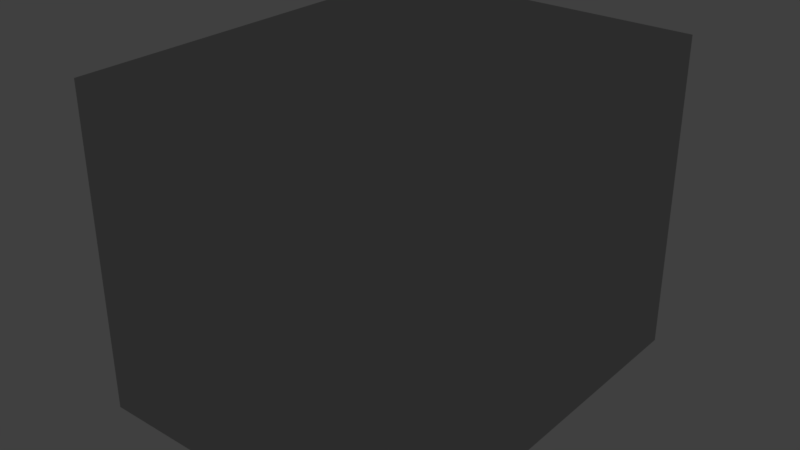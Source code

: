 # Source: s01_straight_helper_aa_Konfliktkopia_f_r_Karl_Hansson_2017-02-09_.blend  (saved by Blender 2.78.0; exported with 4.5.12 LTS)
import bpy
from mathutils import Matrix  # noqa: F401  (used for matrix-valued properties, if any)

bpy.ops.wm.read_factory_settings(use_empty=True)
scene = bpy.context.scene
scene.name = 'Scene'

# ---- collections
col_collection_1 = bpy.data.collections.new('Collection 1'); scene.collection.children.link(col_collection_1)

# ---- materials (node trees are filled in below, after node groups)
mat_lambert2 = bpy.data.materials.new('lambert2')
mat_lambert2.alpha_threshold = 0.0
mat_lambert2.use_transparent_shadow = False
mat_lambert2.diffuse_color = (0.5, 0.5, 0.5, 1.0)
mat_lambert2.specular_color = (0.25, 0.25, 0.25)
mat_lambert2.roughness = 0.5
mat_lambert1 = bpy.data.materials.new('lambert1')
mat_lambert1.alpha_threshold = 0.0
mat_lambert1.use_transparent_shadow = False
mat_lambert1.diffuse_color = (0.5, 0.5, 0.5, 1.0)
mat_lambert1.roughness = 0.5

# ---- material node trees

# ---- world
world_world = bpy.data.worlds.new('World'); scene.world = world_world
world_world.color = (0.05088, 0.05088, 0.05088)
world_world.use_sun_shadow = False
world_world.sun_shadow_jitter_overblur = 0.0
world_world.cycles.sampling_method = 'MANUAL'

# ---- cameras
cam_wpend = bpy.data.cameras.new('WPEnd')
cam_wpend.clip_end = 6000.0
cam_wpend.lens = 35.0
cam_wpend.sensor_width = 36.0
cam_wpend.sensor_height = 24.0
cam_wpend.ortho_scale = 1.0
cam_wpend.dof.focus_distance = 0.0
cam_wpend.dof.aperture_fstop = 128.0
cam_wpend.dof.aperture_blades = 6

# ---- lights
light_pl1 = bpy.data.lights.new('PL1', 'POINT')
light_pl1.color = (0.0, 0.0, 1.0)
light_pl1.transmission_factor = 0.0
light_pl1.energy = 50.0
light_pl1.shadow_buffer_clip_start = 0.5
light_pl1.shadow_soft_size = 0.1
light_pl1.shadow_maximum_resolution = 0.006
light_pl1.use_absolute_resolution = True
light_pl0 = bpy.data.lights.new('PL0', 'POINT')
light_pl0.color = (1.0, 0.0, 0.0)
light_pl0.transmission_factor = 0.0
light_pl0.energy = 50.0
light_pl0.shadow_buffer_clip_start = 0.5
light_pl0.shadow_soft_size = 0.1
light_pl0.shadow_maximum_resolution = 0.006
light_pl0.use_absolute_resolution = True

# ---- meshes
me_cm = bpy.data.meshes.new('CM')
me_cm.from_pydata([(-19.0, 1.694e-05, 51.99), (-18.07, 5.871, 51.99), (-15.37, 11.17, 51.99), (-11.17, 15.37, 51.99), (-5.871, 18.07, 51.99), (2.714e-06, 19.0, 51.99), (5.871, 18.07, 51.99), (11.17, 15.37, 51.99), (15.37, 11.17, 51.99), (18.07, 5.871, 51.99), (19.0, 1.877e-05, 51.99), (18.07, -5.871, 51.99), (15.37, -11.17, 51.99), (11.17, -15.37, 51.99), (5.871, -18.07, 51.99), (6.376e-06, -19.0, 51.99), (-5.871, -18.07, 51.99), (-11.17, -15.37, 51.99), (-15.37, -11.17, 51.99), (-18.07, -5.871, 51.99), (5.871, -18.07, 49.99), (6.202e-06, -19.0, 49.99), (-5.871, -18.07, 49.99), (-11.17, -15.37, 49.99), (-15.37, -11.17, 49.99), (-18.07, -5.871, 49.99), (-19.0, 1.629e-05, 49.99), (-18.07, 5.871, 49.99), (-15.37, 11.17, 49.99), (-11.17, 15.37, 49.99), (-5.871, 18.07, 49.99), (2.54e-06, 19.0, 49.99), (5.871, 18.07, 49.99), (11.17, 15.37, 49.99), (15.37, 11.17, 49.99), (18.07, 5.871, 49.99), (19.0, 1.812e-05, 49.99), (18.07, -5.871, 49.99), (15.37, -11.17, 49.99), (11.17, -15.37, 49.99), (-19.0, 2.639e-11, 0.0001635), (-18.07, 5.871, 0.0001615), (-15.37, 11.17, 0.0001595), (-11.17, 15.37, 0.0001578), (-5.871, 18.07, 0.0001584), (-1.831e-06, 19.0, 0.0001556), (5.871, 18.07, 0.0001573), (11.17, 15.37, 0.0001559), (15.37, 11.17, 0.0001588), (18.07, 5.871, 0.0001603), (19.0, 1.831e-06, 0.0001621), (18.07, -5.871, 0.0001641), (15.37, -11.17, 0.000166), (11.17, -15.37, 0.0001678), (5.871, -18.07, 0.0001672), (1.831e-06, -19.0, 0.0001699), (-5.871, -18.07, 0.0001701), (-11.17, -15.37, 0.0001697), (-15.37, -11.17, 0.0001687), (-18.07, -5.871, 0.0001653), (5.871, -18.07, 2.0), (1.887e-06, -19.0, 2.0), (-5.871, -18.07, 2.0), (-11.17, -15.37, 2.0), (-15.37, -11.17, 2.0), (-18.07, -5.871, 2.0), (-19.0, 6.517e-07, 2.0), (-18.07, 5.871, 2.0), (-15.37, 11.17, 2.0), (-11.17, 15.37, 2.0), (-5.871, 18.07, 2.0), (-1.656e-06, 19.0, 2.0), (5.871, 18.07, 2.0), (11.17, 15.37, 2.0), (15.37, 11.17, 2.0), (18.07, 5.871, 2.0), (19.0, 2.483e-06, 2.0), (18.07, -5.871, 2.0), (15.37, -11.17, 2.0), (11.17, -15.37, 2.0)], [], [(21, 15, 14, 20), (22, 16, 15, 21), (23, 17, 16, 22), (24, 18, 17, 23), (25, 19, 18, 24), (26, 0, 19, 25), (27, 1, 0, 26), (28, 2, 1, 27), (29, 3, 2, 28), (30, 4, 3, 29), (31, 5, 4, 30), (32, 6, 5, 31), (33, 7, 6, 32), (34, 8, 7, 33), (35, 9, 8, 34), (36, 10, 9, 35), (37, 11, 10, 36), (38, 12, 11, 37), (39, 13, 12, 38), (20, 14, 13, 39), (61, 60, 54, 55), (62, 61, 55, 56), (63, 62, 56, 57), (64, 63, 57, 58), (65, 64, 58, 59), (66, 65, 59, 40), (67, 66, 40, 41), (68, 67, 41, 42), (69, 68, 42, 43), (70, 69, 43, 44), (71, 70, 44, 45), (72, 71, 45, 46), (73, 72, 46, 47), (74, 73, 47, 48), (75, 74, 48, 49), (76, 75, 49, 50), (77, 76, 50, 51), (78, 77, 51, 52), (79, 78, 52, 53), (60, 79, 53, 54), (27, 26, 66, 67), (28, 27, 67, 68), (29, 28, 68, 69), (30, 29, 69, 70), (31, 30, 70, 71), (32, 31, 71, 72), (33, 32, 72, 73), (34, 33, 73, 74), (35, 34, 74, 75), (36, 35, 75, 76), (37, 36, 76, 77), (38, 37, 77, 78), (39, 38, 78, 79), (20, 39, 79, 60), (21, 20, 60, 61), (22, 21, 61, 62), (23, 22, 62, 63), (24, 23, 63, 64), (25, 24, 64, 65), (26, 25, 65, 66)])
me_cm.polygons.foreach_set('use_smooth', [True] * 60)
_k = set([(0, 1), (0, 19), (1, 2), (2, 3), (3, 4), (4, 5), (5, 6), (6, 7), (7, 8), (8, 9), (9, 10), (10, 11), (11, 12), (12, 13), (13, 14), (14, 15), (15, 16), (16, 17), (17, 18), (18, 19), (40, 41), (40, 59), (41, 42), (42, 43), (43, 44), (44, 45), (45, 46), (46, 47), (47, 48), (48, 49), (49, 50), (50, 51), (51, 52), (52, 53), (53, 54), (54, 55), (55, 56), (56, 57), (57, 58), (58, 59)])
me_cm.attributes.new('sharp_edge', 'BOOLEAN', 'EDGE').data.foreach_set('value', [ (min(e.vertices), max(e.vertices)) in _k for e in me_cm.edges])
_uv = me_cm.uv_layers.new(name='map1')
_uv.uv.foreach_set('vector', [0.75, 0.875, 0.75, 0.75, 0.7, 0.75, 0.7, 0.875, 0.8, 0.875, 0.8, 0.75, 0.75, 0.75, 0.75, 0.875, 0.85, 0.875, 0.85, 0.75, 0.8, 0.75, 0.8, 0.875, 0.9, 0.875, 0.9, 0.75, 0.85, 0.75, 0.85, 0.875, 0.95, 0.875, 0.95, 0.75, 0.9, 0.75, 0.9, 0.875, 1.0, 0.875, 1.0, 0.75, 0.95, 0.75, 0.95, 0.875, 0.05, 0.875, 0.05, 0.75, 0.0, 0.75, 0.0, 0.875, 0.1, 0.875, 0.1, 0.75, 0.05, 0.75, 0.05, 0.875, 0.15, 0.875, 0.15, 0.75, 0.1, 0.75, 0.1, 0.875, 0.2, 0.875, 0.2, 0.75, 0.15, 0.75, 0.15, 0.875, 0.25, 0.875, 0.25, 0.75, 0.2, 0.75, 0.2, 0.875, 0.3, 0.875, 0.3, 0.75, 0.25, 0.75, 0.25, 0.875, 0.35, 0.875, 0.35, 0.75, 0.3, 0.75, 0.3, 0.875, 0.4, 0.875, 0.4, 0.75, 0.35, 0.75, 0.35, 0.875, 0.45, 0.875, 0.45, 0.75, 0.4, 0.75, 0.4, 0.875, 0.5, 0.875, 0.5, 0.75, 0.45, 0.75, 0.45, 0.875, 0.55, 0.875, 0.55, 0.75, 0.5, 0.75, 0.5, 0.875, 0.6, 0.875, 0.6, 0.75, 0.55, 0.75, 0.55, 0.875, 0.65, 0.875, 0.65, 0.75, 0.6, 0.75, 0.6, 0.875, 0.7, 0.875, 0.7, 0.75, 0.65, 0.75, 0.65, 0.875, 0.75, 0.875, 0.7, 0.875, 0.7, 0.75, 0.75, 0.75, 0.8, 0.875, 0.75, 0.875, 0.75, 0.75, 0.8, 0.75, 0.85, 0.875, 0.8, 0.875, 0.8, 0.75, 0.85, 0.75, 0.9, 0.875, 0.85, 0.875, 0.85, 0.75, 0.9, 0.75, 0.95, 0.875, 0.9, 0.875, 0.9, 0.75, 0.95, 0.75, 1.0, 0.875, 0.95, 0.875, 0.95, 0.75, 1.0, 0.75, 0.05, 0.875, 0.0, 0.875, 0.0, 0.75, 0.05, 0.75, 0.1, 0.875, 0.05, 0.875, 0.05, 0.75, 0.1, 0.75, 0.15, 0.875, 0.1, 0.875, 0.1, 0.75, 0.15, 0.75, 0.2, 0.875, 0.15, 0.875, 0.15, 0.75, 0.2, 0.75, 0.25, 0.875, 0.2, 0.875, 0.2, 0.75, 0.25, 0.75, 0.3, 0.875, 0.25, 0.875, 0.25, 0.75, 0.3, 0.75, 0.35, 0.875, 0.3, 0.875, 0.3, 0.75, 0.35, 0.75, 0.4, 0.875, 0.35, 0.875, 0.35, 0.75, 0.4, 0.75, 0.45, 0.875, 0.4, 0.875, 0.4, 0.75, 0.45, 0.75, 0.5, 0.875, 0.45, 0.875, 0.45, 0.75, 0.5, 0.75, 0.55, 0.875, 0.5, 0.875, 0.5, 0.75, 0.55, 0.75, 0.6, 0.875, 0.55, 0.875, 0.55, 0.75, 0.6, 0.75, 0.65, 0.875, 0.6, 0.875, 0.6, 0.75, 0.65, 0.75, 0.7, 0.875, 0.65, 0.875, 0.65, 0.75, 0.7, 0.75, 0.05, 1.0, 0.0, 1.0, 0.0, 0.75, 0.05, 0.75, 0.1, 1.0, 0.05, 1.0, 0.05, 0.75, 0.1, 0.75, 0.15, 1.0, 0.1, 1.0, 0.1, 0.75, 0.15, 0.75, 0.2, 1.0, 0.15, 1.0, 0.15, 0.75, 0.2, 0.75, 0.25, 1.0, 0.2, 1.0, 0.2, 0.75, 0.25, 0.75, 0.3, 1.0, 0.25, 1.0, 0.25, 0.75, 0.3, 0.75, 0.35, 1.0, 0.3, 1.0, 0.3, 0.75, 0.35, 0.75, 0.4, 1.0, 0.35, 1.0, 0.35, 0.75, 0.4, 0.75, 0.45, 1.0, 0.4, 1.0, 0.4, 0.75, 0.45, 0.75, 0.5, 1.0, 0.45, 1.0, 0.45, 0.75, 0.5, 0.75, 0.55, 1.0, 0.5, 1.0, 0.5, 0.75, 0.55, 0.75, 0.6, 1.0, 0.55, 1.0, 0.55, 0.75, 0.6, 0.75, 0.65, 1.0, 0.6, 1.0, 0.6, 0.75, 0.65, 0.75, 0.7, 1.0, 0.65, 1.0, 0.65, 0.75, 0.7, 0.75, 0.75, 1.0, 0.7, 1.0, 0.7, 0.75, 0.75, 0.75, 0.8, 1.0, 0.75, 1.0, 0.75, 0.75, 0.8, 0.75, 0.85, 1.0, 0.8, 1.0, 0.8, 0.75, 0.85, 0.75, 0.9, 1.0, 0.85, 1.0, 0.85, 0.75, 0.9, 0.75, 0.95, 1.0, 0.9, 1.0, 0.9, 0.75, 0.95, 0.75, 1.0, 1.0, 0.95, 1.0, 0.95, 0.75, 1.0, 0.75])
me_cm.materials.append(mat_lambert2)
me_cm.use_remesh_preserve_volume = False
me_cm.use_remesh_preserve_attributes = False
me_cm.use_mirror_vertex_groups = False
me_cm.update()
me_cm.normals_split_custom_set([tuple(v) for v in zip(*[iter([-1.681e-08, 1.0, -9.272e-07, 1.441e-08, 1.0, -1.53e-06, -0.309, 0.9511, -7.362e-07, -0.309, 0.9511, -5.17e-07, 0.309, 0.9511, -6.148e-07, 0.309, 0.9511, -8.777e-07, 1.441e-08, 1.0, -1.53e-06, -1.681e-08, 1.0, -9.272e-07, 0.5878, 0.809, -2.827e-07, 0.5878, 0.809, -2.473e-07, 0.309, 0.9511, -8.777e-07, 0.309, 0.9511, -6.148e-07, 0.809, 0.5878, -2.865e-07, 0.809, 0.5878, -3.259e-07, 0.5878, 0.809, -2.473e-07, 0.5878, 0.809, -2.827e-07, 0.9511, 0.309, -1.871e-07, 0.9511, 0.309, -2.037e-07, 0.809, 0.5878, -3.259e-07, 0.809, 0.5878, -2.865e-07, 1.0, -1.681e-07, -3.977e-08, 1.0, -2.785e-07, 1.42e-13, 0.9511, 0.309, -2.037e-07, 0.9511, 0.309, -1.871e-07, 0.9511, -0.309, 7.444e-08, 0.9511, -0.309, 1.222e-07, 1.0, -2.785e-07, 1.42e-13, 1.0, -1.681e-07, -3.977e-08, 0.809, -0.5878, 1.865e-07, 0.809, -0.5878, 2.445e-07, 0.9511, -0.309, 1.222e-07, 0.9511, -0.309, 7.444e-08, 0.5878, -0.809, 1.999e-07, 0.5878, -0.809, 1.63e-07, 0.809, -0.5878, 2.445e-07, 0.809, -0.5878, 1.865e-07, 0.309, -0.9511, 3.608e-07, 0.309, -0.9511, 4.103e-07, 0.5878, -0.809, 1.63e-07, 0.5878, -0.809, 1.999e-07, 4.082e-08, -1.0, 2.889e-07, 1.008e-07, -1.0, 2.258e-07, 0.309, -0.9511, 4.103e-07, 0.309, -0.9511, 3.608e-07, -0.309, -0.9511, 1.327e-07, -0.309, -0.9511, -1.001e-07, 1.008e-07, -1.0, 2.258e-07, 4.082e-08, -1.0, 2.889e-07, -0.5878, -0.809, 2.827e-07, -0.5878, -0.809, 2.473e-07, -0.309, -0.9511, -1.001e-07, -0.309, -0.9511, 1.327e-07, -0.809, -0.5878, 2.474e-07, -0.809, -0.5878, 2.445e-07, -0.5878, -0.809, 2.473e-07, -0.5878, -0.809, 2.827e-07, -0.9511, -0.309, 1.43e-07, -0.9511, -0.309, 1.12e-07, -0.809, -0.5878, 2.445e-07, -0.809, -0.5878, 2.474e-07, -1.0, 7.203e-08, 3.956e-08, -1.0, 6.723e-08, -2.748e-14, -0.9511, -0.309, 1.12e-07, -0.9511, -0.309, 1.43e-07, -0.9511, 0.309, -1.086e-07, -0.9511, 0.309, -1.935e-07, -1.0, 6.723e-08, -2.748e-14, -1.0, 7.203e-08, 3.956e-08, -0.809, 0.5878, -2.256e-07, -0.809, 0.5878, -3.259e-07, -0.9511, 0.309, -1.935e-07, -0.9511, 0.309, -1.086e-07, -0.5878, 0.809, -1.999e-07, -0.5878, 0.809, -1.63e-07, -0.809, 0.5878, -3.259e-07, -0.809, 0.5878, -2.256e-07, -0.309, 0.9511, -5.17e-07, -0.309, 0.9511, -7.362e-07, -0.5878, 0.809, -1.63e-07, -0.5878, 0.809, -1.999e-07, -5.042e-08, 1.0, -1.625e-07, -0.309, 0.9511, -1.489e-07, -0.309, 0.9511, 0.0, -7.684e-08, 1.0, 0.0, 0.309, 0.9511, -1.76e-07, -5.042e-08, 1.0, -1.625e-07, -7.684e-08, 1.0, 0.0, 0.309, 0.9511, 0.0, 0.5878, 0.809, -2.403e-07, 0.309, 0.9511, -1.76e-07, 0.309, 0.9511, 0.0, 0.5878, 0.809, -1.624e-07, 0.809, 0.5878, -2.86e-07, 0.5878, 0.809, -2.403e-07, 0.5878, 0.809, -1.624e-07, 0.809, 0.5878, -3.249e-07, 0.9511, 0.309, -1.766e-07, 0.809, 0.5878, -2.86e-07, 0.809, 0.5878, -3.249e-07, 0.9511, 0.309, -1.827e-07, 1.0, 2.161e-08, -3.977e-08, 0.9511, 0.309, -1.766e-07, 0.9511, 0.309, -1.827e-07, 1.0, 6.723e-08, 0.0, 0.9511, -0.309, 6.409e-08, 1.0, 2.161e-08, -3.977e-08, 1.0, 6.723e-08, 0.0, 0.9511, -0.309, 1.015e-07, 0.809, -0.5878, 1.861e-07, 0.9511, -0.309, 6.409e-08, 0.9511, -0.309, 1.015e-07, 0.809, -0.5878, 2.436e-07, 0.5878, -0.809, 1.997e-07, 0.809, -0.5878, 1.861e-07, 0.809, -0.5878, 2.436e-07, 0.5878, -0.809, 1.624e-07, 0.309, -0.9511, 3.181e-07, 0.5878, -0.809, 1.997e-07, 0.5878, -0.809, 1.624e-07, 0.309, -0.9511, 3.249e-07, 4.322e-08, -1.0, 1.76e-07, 0.309, -0.9511, 3.181e-07, 0.309, -0.9511, 3.249e-07, 5.283e-08, -1.0, 3.664e-14, -0.309, -0.9511, 2.033e-08, 4.322e-08, -1.0, 1.76e-07, 5.283e-08, -1.0, 3.664e-14, -0.309, -0.9511, -3.249e-07, -0.5878, -0.809, 2.403e-07, -0.309, -0.9511, 2.033e-08, -0.309, -0.9511, -3.249e-07, -0.5878, -0.809, 1.624e-07, -0.809, -0.5878, 2.47e-07, -0.5878, -0.809, 2.403e-07, -0.5878, -0.809, 1.624e-07, -0.809, -0.5878, 2.436e-07, -0.9511, -0.309, 1.377e-07, -0.809, -0.5878, 2.47e-07, -0.809, -0.5878, 2.436e-07, -0.9511, -0.309, 1.015e-07, -1.0, -5.763e-08, 4.463e-08, -0.9511, -0.309, 1.377e-07, -0.9511, -0.309, 1.015e-07, -1.0, -1.489e-07, 1.015e-08, -0.9511, 0.309, -9.814e-08, -1.0, -5.763e-08, 4.463e-08, -1.0, -1.489e-07, 1.015e-08, -0.9511, 0.309, -1.726e-07, -0.809, 0.5878, -2.25e-07, -0.9511, 0.309, -9.814e-08, -0.9511, 0.309, -1.726e-07, -0.809, 0.5878, -3.249e-07, -0.5878, 0.809, -1.997e-07, -0.809, 0.5878, -2.25e-07, -0.809, 0.5878, -3.249e-07, -0.5878, 0.809, -1.624e-07, -0.309, 0.9511, -1.489e-07, -0.5878, 0.809, -1.997e-07, -0.5878, 0.809, -1.624e-07, -0.309, 0.9511, 0.0, 0.9511, -0.309, 7.444e-08, 1.0, -1.681e-07, -3.977e-08, 1.0, 2.161e-08, -3.977e-08, 0.9511, -0.309, 6.409e-08, 0.809, -0.5878, 1.865e-07, 0.9511, -0.309, 7.444e-08, 0.9511, -0.309, 6.409e-08, 0.809, -0.5878, 1.861e-07, 0.5878, -0.809, 1.999e-07, 0.809, -0.5878, 1.865e-07, 0.809, -0.5878, 1.861e-07, 0.5878, -0.809, 1.997e-07, 0.309, -0.9511, 3.608e-07, 0.5878, -0.809, 1.999e-07, 0.5878, -0.809, 1.997e-07, 0.309, -0.9511, 3.181e-07, 4.082e-08, -1.0, 2.889e-07, 0.309, -0.9511, 3.608e-07, 0.309, -0.9511, 3.181e-07, 4.322e-08, -1.0, 1.76e-07, -0.309, -0.9511, 1.327e-07, 4.082e-08, -1.0, 2.889e-07, 4.322e-08, -1.0, 1.76e-07, -0.309, -0.9511, 2.033e-08, -0.5878, -0.809, 2.827e-07, -0.309, -0.9511, 1.327e-07, -0.309, -0.9511, 2.033e-08, -0.5878, -0.809, 2.403e-07, -0.809, -0.5878, 2.474e-07, -0.5878, -0.809, 2.827e-07, -0.5878, -0.809, 2.403e-07, -0.809, -0.5878, 2.47e-07, -0.9511, -0.309, 1.43e-07, -0.809, -0.5878, 2.474e-07, -0.809, -0.5878, 2.47e-07, -0.9511, -0.309, 1.377e-07, -1.0, 7.203e-08, 3.956e-08, -0.9511, -0.309, 1.43e-07, -0.9511, -0.309, 1.377e-07, -1.0, -5.763e-08, 4.463e-08, -0.9511, 0.309, -1.086e-07, -1.0, 7.203e-08, 3.956e-08, -1.0, -5.763e-08, 4.463e-08, -0.9511, 0.309, -9.814e-08, -0.809, 0.5878, -2.256e-07, -0.9511, 0.309, -1.086e-07, -0.9511, 0.309, -9.814e-08, -0.809, 0.5878, -2.25e-07, -0.5878, 0.809, -1.999e-07, -0.809, 0.5878, -2.256e-07, -0.809, 0.5878, -2.25e-07, -0.5878, 0.809, -1.997e-07, -0.309, 0.9511, -5.17e-07, -0.5878, 0.809, -1.999e-07, -0.5878, 0.809, -1.997e-07, -0.309, 0.9511, -1.489e-07, -1.681e-08, 1.0, -9.272e-07, -0.309, 0.9511, -5.17e-07, -0.309, 0.9511, -1.489e-07, -5.042e-08, 1.0, -1.625e-07, 0.309, 0.9511, -6.148e-07, -1.681e-08, 1.0, -9.272e-07, -5.042e-08, 1.0, -1.625e-07, 0.309, 0.9511, -1.76e-07, 0.5878, 0.809, -2.827e-07, 0.309, 0.9511, -6.148e-07, 0.309, 0.9511, -1.76e-07, 0.5878, 0.809, -2.403e-07, 0.809, 0.5878, -2.865e-07, 0.5878, 0.809, -2.827e-07, 0.5878, 0.809, -2.403e-07, 0.809, 0.5878, -2.86e-07, 0.9511, 0.309, -1.871e-07, 0.809, 0.5878, -2.865e-07, 0.809, 0.5878, -2.86e-07, 0.9511, 0.309, -1.766e-07, 1.0, -1.681e-07, -3.977e-08, 0.9511, 0.309, -1.871e-07, 0.9511, 0.309, -1.766e-07, 1.0, 2.161e-08, -3.977e-08])] * 3)])
me_wp0 = bpy.data.meshes.new('WP0')
me_wp0.from_pydata([(0.5, -0.5, 24.5), (-0.5, -0.5, 24.5), (0.5, 0.5, 24.5), (-0.5, 0.5, 24.5), (0.5, 0.5, 25.5), (-0.5, 0.5, 25.5), (0.5, -0.5, 25.5), (-0.5, -0.5, 25.5)], [], [(0, 1, 3, 2), (2, 3, 5, 4), (4, 5, 7, 6), (6, 7, 1, 0), (1, 7, 5, 3), (6, 0, 2, 4)])
me_wp0.polygons.foreach_set('use_smooth', [True] * 6)
_k = set([(0, 1), (0, 2), (0, 6), (1, 3), (1, 7), (2, 3), (2, 4), (3, 5), (4, 5), (4, 6), (5, 7), (6, 7)])
me_wp0.attributes.new('sharp_edge', 'BOOLEAN', 'EDGE').data.foreach_set('value', [ (min(e.vertices), max(e.vertices)) in _k for e in me_wp0.edges])
_uv = me_wp0.uv_layers.new(name='map1')
_uv.uv.foreach_set('vector', [0.375, 0.0, 0.625, 0.0, 0.625, 0.25, 0.375, 0.25, 0.375, 0.25, 0.625, 0.25, 0.625, 0.5, 0.375, 0.5, 0.375, 0.5, 0.625, 0.5, 0.625, 0.75, 0.375, 0.75, 0.375, 0.75, 0.625, 0.75, 0.625, 1.0, 0.375, 1.0, 0.625, 0.0, 0.875, 0.0, 0.875, 0.25, 0.625, 0.25, 0.125, 0.0, 0.375, 0.0, 0.375, 0.25, 0.125, 0.25])
me_wp0.materials.append(mat_lambert1)
me_wp0.use_remesh_preserve_volume = False
me_wp0.use_remesh_preserve_attributes = False
me_wp0.use_mirror_vertex_groups = False
me_wp0.update()
me_wp0.normals_split_custom_set([tuple(v) for v in zip(*[iter([0.0, 0.0, -1.0, 0.0, 0.0, -1.0, 0.0, 0.0, -1.0, 0.0, 0.0, -1.0, 0.0, 1.0, -2.98e-07, 0.0, 1.0, -2.98e-07, 0.0, 1.0, -2.98e-07, 0.0, 1.0, -2.98e-07, 0.0, 0.0, 1.0, 0.0, 0.0, 1.0, 0.0, 0.0, 1.0, 0.0, 0.0, 1.0, 0.0, -1.0, 3.278e-07, 0.0, -1.0, 3.278e-07, 0.0, -1.0, 3.278e-07, 0.0, -1.0, 3.278e-07, -1.0, 0.0, 1.192e-07, -1.0, 0.0, 1.192e-07, -1.0, 0.0, 1.192e-07, -1.0, 0.0, 1.192e-07, 1.0, 0.0, 0.0, 1.0, 0.0, 0.0, 1.0, 0.0, 0.0, 1.0, 0.0, 0.0])] * 3)])
me_bb0 = bpy.data.meshes.new('BB0')
me_bb0.from_pydata([(-20.94, 20.62, 52.92), (20.94, 20.62, 52.92), (-20.94, -20.62, 52.92), (20.94, -20.62, 52.92), (-20.94, -20.62, -0.9229), (20.94, -20.62, -0.9229), (-20.94, 20.62, -0.9229), (20.94, 20.62, -0.9229)], [], [(0, 2, 3, 1), (2, 4, 5, 3), (4, 6, 7, 5), (6, 0, 1, 7), (1, 3, 5, 7), (6, 4, 2, 0)])
me_bb0.polygons.foreach_set('use_smooth', [True] * 6)
_k = set([(0, 1), (0, 2), (0, 6), (1, 3), (1, 7), (2, 3), (2, 4), (3, 5), (4, 5), (4, 6), (5, 7), (6, 7)])
me_bb0.attributes.new('sharp_edge', 'BOOLEAN', 'EDGE').data.foreach_set('value', [ (min(e.vertices), max(e.vertices)) in _k for e in me_bb0.edges])
_uv = me_bb0.uv_layers.new(name='map1')
_uv.uv.foreach_set('vector', [0.375, 0.0, 0.375, 0.25, 0.625, 0.25, 0.625, 0.0, 0.375, 0.25, 0.375, 0.5, 0.625, 0.5, 0.625, 0.25, 0.375, 0.5, 0.375, 0.75, 0.625, 0.75, 0.625, 0.5, 0.375, 0.75, 0.375, 1.0, 0.625, 1.0, 0.625, 0.75, 0.625, 0.0, 0.625, 0.25, 0.875, 0.25, 0.875, 0.0, 0.125, 0.0, 0.125, 0.25, 0.375, 0.25, 0.375, 0.0])
me_bb0.materials.append(mat_lambert1)
me_bb0.use_remesh_preserve_volume = False
me_bb0.use_remesh_preserve_attributes = False
me_bb0.use_mirror_vertex_groups = False
me_bb0.update()
me_bb0.normals_split_custom_set([tuple(v) for v in zip(*[iter([1.413e-07, 1.85e-07, 1.0, 1.413e-07, 1.85e-07, 1.0, 1.413e-07, 1.85e-07, 1.0, 1.413e-07, 1.85e-07, 1.0, 3.872e-14, -1.0, 3.326e-07, 3.872e-14, -1.0, 3.326e-07, 3.872e-14, -1.0, 3.326e-07, 3.872e-14, -1.0, 3.326e-07, -8.834e-08, -3.266e-07, -1.0, -8.834e-08, -3.266e-07, -1.0, -8.834e-08, -3.266e-07, -1.0, -8.834e-08, -3.266e-07, -1.0, -3.872e-14, 1.0, -3.17e-07, -3.872e-14, 1.0, -3.17e-07, -3.872e-14, 1.0, -3.17e-07, -3.872e-14, 1.0, -3.17e-07, 1.0, 7.205e-08, -7.084e-08, 1.0, 7.205e-08, -7.084e-08, 1.0, 7.205e-08, -7.084e-08, 1.0, 7.205e-08, -7.084e-08, -1.0, 3.8e-08, 7.084e-08, -1.0, 3.8e-08, 7.084e-08, -1.0, 3.8e-08, 7.084e-08, -1.0, 3.8e-08, 7.084e-08])] * 3)])

# ---- objects
ob_cm = bpy.data.objects.new('CM', me_cm)
ob_wp0 = bpy.data.objects.new('WP0', me_wp0)
ob_bb0 = bpy.data.objects.new('BB0', me_bb0)
ob_pl1 = bpy.data.objects.new('PL1', light_pl1)
ob_pl0 = bpy.data.objects.new('PL0', light_pl0)
ob_wpend = bpy.data.objects.new('WPEnd', cam_wpend)

# ---- transforms, parenting, visibility, modifiers, constraints
ob_cm.location = (2.274e-12, 0.0001621, 5.684e-13)
ob_cm.rotation_euler = (1.571, -0.0, 0.0)
ob_cm.color = (0.8, 0.8, 0.8, 1.0)
ob_cm.lineart.crease_threshold = 0.0
ob_wp0.location = (0.0, 0.0, 0.0)
ob_wp0.rotation_euler = (1.571, 7.369e-15, 0.0)
ob_wp0.color = (0.8, 0.8, 0.8, 1.0)
ob_wp0.lineart.crease_threshold = 0.0
ob_bb0.location = (0.0, 0.0, 0.0)
ob_bb0.rotation_euler = (1.571, -0.0, 0.0)
ob_bb0.color = (0.8, 0.8, 0.8, 1.0)
ob_bb0.lineart.crease_threshold = 0.0
ob_pl1.location = (3.584e-06, -41.0, 0.0)
ob_pl1.rotation_euler = (7.55e-08, 1.331e-23, -3.142)
ob_pl1.scale = (0.01, 0.01, 0.01)
ob_pl1.color = (0.8, 0.8, 0.8, 1.0)
ob_pl1.lineart.crease_threshold = 0.0
ob_pl0.location = (9.617e-07, -11.0, 0.0)
ob_pl0.rotation_euler = (7.55e-08, 1.331e-23, -3.142)
ob_pl0.scale = (0.01, 0.01, 0.01)
ob_pl0.color = (0.8, 0.8, 0.8, 1.0)
ob_pl0.lineart.crease_threshold = 0.0
ob_wpend.location = (4.4e-06, -50.0, 0.0)
ob_wpend.rotation_euler = (1.571, 2.01e-14, -3.142)
ob_wpend.scale = (1.0, 1.0, -1.0)
ob_wpend.color = (0.8, 0.8, 0.8, 1.0)
ob_wpend.lineart.crease_threshold = 0.0

# ---- collection membership
col_collection_1.objects.link(ob_cm)
col_collection_1.objects.link(ob_wp0)
col_collection_1.objects.link(ob_bb0)
col_collection_1.objects.link(ob_pl1)
col_collection_1.objects.link(ob_pl0)
col_collection_1.objects.link(ob_wpend)

# ---- scene / render settings (as saved in the file)
scene.frame_start = 1; scene.frame_end = 250; scene.frame_set(1)
scene.render.engine = 'BLENDER_EEVEE_NEXT'
scene.render.resolution_percentage = 50
scene.render.dither_intensity = 0.0
scene.cycles.use_denoising = False
scene.cycles.samples = 128
scene.cycles.sampling_pattern = 'TABULATED_SOBOL'
scene.cycles.light_sampling_threshold = 0.0
scene.cycles.use_adaptive_sampling = False
scene.cycles.use_light_tree = False
scene.cycles.blur_glossy = 0.0
scene.cycles.sample_clamp_indirect = 0.0
scene.view_settings.view_transform = 'Standard'
bpy.context.view_layer.update()

# ---- added for rendering (the .blend has no active camera): camera
cam_auto = bpy.data.cameras.new('AutoCamera')
cam_auto.lens = 50.0
cam_auto.sensor_width = 36.0
cam_auto.clip_end = 1294.35
ob_auto_camera = bpy.data.objects.new('AutoCamera', cam_auto)
scene.collection.objects.link(ob_auto_camera)
ob_auto_camera.location = (73.7526, -114.503, 59.0021)
ob_auto_camera.rotation_euler = (1.09748, -7.21219e-08, 0.694738)
scene.camera = ob_auto_camera
bpy.context.view_layer.update()
